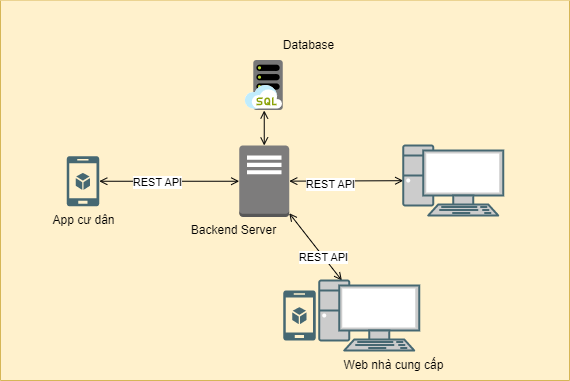

The diagram above was exported from draw.io. Its source (the exported page's mxGraphModel, read from the mxfile embedded in the PNG):
<mxGraphModel dx="1050" dy="581" grid="1" gridSize="10" guides="1" tooltips="1" connect="1" arrows="1" fold="1" page="1" pageScale="1" pageWidth="827" pageHeight="1169" math="0" shadow="0">
  <root>
    <mxCell id="0" />
    <mxCell id="1" parent="0" />
    <mxCell id="vrbON4btD4E-N2pWJ-eQ-13" value="Web quản trị" style="text;html=1;align=center;verticalAlign=middle;resizable=0;points=[];autosize=1;strokeColor=none;fillColor=none;" parent="1" vertex="1">
      <mxGeometry x="617.75" y="220" width="90" height="30" as="geometry" />
    </mxCell>
    <mxCell id="xFIMT4UCw1Qkq7cBe19H-1" value="" style="swimlane;startSize=0;fillColor=#fff2cc;strokeColor=#d6b656;swimlaneFillColor=#fff1cc;" vertex="1" parent="1">
      <mxGeometry x="220" y="20" width="569" height="380" as="geometry" />
    </mxCell>
    <mxCell id="vrbON4btD4E-N2pWJ-eQ-9" style="edgeStyle=none;rounded=0;orthogonalLoop=1;jettySize=auto;html=1;startArrow=open;startFill=0;endArrow=open;endFill=0;exitX=0.5;exitY=0;exitDx=0;exitDy=0;exitPerimeter=0;" parent="xFIMT4UCw1Qkq7cBe19H-1" source="xFIMT4UCw1Qkq7cBe19H-16" target="xFIMT4UCw1Qkq7cBe19H-2" edge="1">
      <mxGeometry relative="1" as="geometry">
        <mxPoint x="245.80263157894728" y="140" as="sourcePoint" />
        <mxPoint x="251.75" y="110" as="targetPoint" />
      </mxGeometry>
    </mxCell>
    <mxCell id="vrbON4btD4E-N2pWJ-eQ-6" style="rounded=0;orthogonalLoop=1;jettySize=auto;html=1;entryX=0;entryY=0.5;entryDx=0;entryDy=0;endArrow=open;endFill=0;startArrow=open;startFill=0;exitX=1;exitY=0.5;exitDx=0;exitDy=0;exitPerimeter=0;entryPerimeter=0;" parent="xFIMT4UCw1Qkq7cBe19H-1" source="xFIMT4UCw1Qkq7cBe19H-4" target="xFIMT4UCw1Qkq7cBe19H-16" edge="1">
      <mxGeometry relative="1" as="geometry">
        <mxPoint x="88.75" y="180.72727272727275" as="sourcePoint" />
        <mxPoint x="192.75" y="180" as="targetPoint" />
      </mxGeometry>
    </mxCell>
    <mxCell id="xFIMT4UCw1Qkq7cBe19H-17" value="REST API" style="edgeLabel;html=1;align=center;verticalAlign=middle;resizable=0;points=[];" vertex="1" connectable="0" parent="vrbON4btD4E-N2pWJ-eQ-6">
      <mxGeometry x="-0.1714" y="-1" relative="1" as="geometry">
        <mxPoint as="offset" />
      </mxGeometry>
    </mxCell>
    <mxCell id="vrbON4btD4E-N2pWJ-eQ-14" value="Backend Server" style="text;html=1;align=center;verticalAlign=middle;resizable=0;points=[];autosize=1;strokeColor=none;fillColor=none;" parent="xFIMT4UCw1Qkq7cBe19H-1" vertex="1">
      <mxGeometry x="177.75" y="215" width="110" height="30" as="geometry" />
    </mxCell>
    <mxCell id="vrbON4btD4E-N2pWJ-eQ-15" value="Database" style="text;html=1;align=center;verticalAlign=middle;resizable=0;points=[];autosize=1;strokeColor=none;fillColor=none;" parent="xFIMT4UCw1Qkq7cBe19H-1" vertex="1">
      <mxGeometry x="272.75" y="30" width="70" height="30" as="geometry" />
    </mxCell>
    <mxCell id="vrbON4btD4E-N2pWJ-eQ-7" style="edgeStyle=none;rounded=0;orthogonalLoop=1;jettySize=auto;html=1;startArrow=open;startFill=0;endArrow=open;endFill=0;" parent="xFIMT4UCw1Qkq7cBe19H-1" source="xFIMT4UCw1Qkq7cBe19H-16" target="xFIMT4UCw1Qkq7cBe19H-15" edge="1">
      <mxGeometry relative="1" as="geometry">
        <mxPoint x="398.75" y="180" as="targetPoint" />
        <mxPoint x="272.75" y="180" as="sourcePoint" />
      </mxGeometry>
    </mxCell>
    <mxCell id="xFIMT4UCw1Qkq7cBe19H-18" value="REST API" style="edgeLabel;html=1;align=center;verticalAlign=middle;resizable=0;points=[];" vertex="1" connectable="0" parent="vrbON4btD4E-N2pWJ-eQ-7">
      <mxGeometry x="-0.2809" y="-3" relative="1" as="geometry">
        <mxPoint as="offset" />
      </mxGeometry>
    </mxCell>
    <mxCell id="vrbON4btD4E-N2pWJ-eQ-19" style="edgeStyle=none;rounded=0;orthogonalLoop=1;jettySize=auto;html=1;startArrow=open;startFill=0;endArrow=open;endFill=0;" parent="xFIMT4UCw1Qkq7cBe19H-1" source="xFIMT4UCw1Qkq7cBe19H-10" target="xFIMT4UCw1Qkq7cBe19H-16" edge="1">
      <mxGeometry relative="1" as="geometry">
        <mxPoint x="303.7626582278481" y="255" as="sourcePoint" />
        <mxPoint x="272.75" y="220" as="targetPoint" />
      </mxGeometry>
    </mxCell>
    <mxCell id="xFIMT4UCw1Qkq7cBe19H-19" value="REST API" style="edgeLabel;html=1;align=center;verticalAlign=middle;resizable=0;points=[];" vertex="1" connectable="0" parent="vrbON4btD4E-N2pWJ-eQ-19">
      <mxGeometry x="-0.2927" y="1" relative="1" as="geometry">
        <mxPoint as="offset" />
      </mxGeometry>
    </mxCell>
    <mxCell id="vrbON4btD4E-N2pWJ-eQ-20" value="Web nhà cung cấp" style="text;html=1;align=center;verticalAlign=middle;resizable=0;points=[];autosize=1;strokeColor=none;fillColor=none;" parent="xFIMT4UCw1Qkq7cBe19H-1" vertex="1">
      <mxGeometry x="333" y="350" width="120" height="30" as="geometry" />
    </mxCell>
    <mxCell id="vrbON4btD4E-N2pWJ-eQ-12" value="App cư dân" style="text;html=1;align=center;verticalAlign=middle;resizable=0;points=[];autosize=1;strokeColor=none;fillColor=none;" parent="xFIMT4UCw1Qkq7cBe19H-1" vertex="1">
      <mxGeometry x="37.5" y="205" width="90" height="30" as="geometry" />
    </mxCell>
    <mxCell id="xFIMT4UCw1Qkq7cBe19H-2" value="" style="sketch=0;aspect=fixed;html=1;points=[];align=center;image;fontSize=12;image=img/lib/mscae/SQL_Managed_Instances.svg;" vertex="1" parent="xFIMT4UCw1Qkq7cBe19H-1">
      <mxGeometry x="244.75" y="60" width="38" height="50" as="geometry" />
    </mxCell>
    <mxCell id="xFIMT4UCw1Qkq7cBe19H-4" value="" style="verticalLabelPosition=bottom;html=1;verticalAlign=top;align=center;strokeColor=none;fillColor=#466872;shape=mxgraph.azure.mobile_services;pointerEvents=1;" vertex="1" parent="xFIMT4UCw1Qkq7cBe19H-1">
      <mxGeometry x="66.25" y="155.75" width="32.5" height="50" as="geometry" />
    </mxCell>
    <mxCell id="xFIMT4UCw1Qkq7cBe19H-13" value="" style="group" vertex="1" connectable="0" parent="xFIMT4UCw1Qkq7cBe19H-1">
      <mxGeometry x="282.75" y="280" width="136" height="70" as="geometry" />
    </mxCell>
    <mxCell id="xFIMT4UCw1Qkq7cBe19H-9" value="" style="verticalLabelPosition=bottom;html=1;verticalAlign=top;align=center;strokeColor=none;fillColor=#466872;shape=mxgraph.azure.mobile_services;pointerEvents=1;" vertex="1" parent="xFIMT4UCw1Qkq7cBe19H-13">
      <mxGeometry y="10" width="32.5" height="50" as="geometry" />
    </mxCell>
    <mxCell id="xFIMT4UCw1Qkq7cBe19H-10" value="" style="fontColor=#0066CC;verticalAlign=top;verticalLabelPosition=bottom;labelPosition=center;align=center;html=1;outlineConnect=0;fillColor=#CCCCCC;strokeColor=#466872;gradientColor=none;gradientDirection=north;strokeWidth=2;shape=mxgraph.networks.pc;" vertex="1" parent="xFIMT4UCw1Qkq7cBe19H-13">
      <mxGeometry x="36" width="100" height="70" as="geometry" />
    </mxCell>
    <mxCell id="xFIMT4UCw1Qkq7cBe19H-15" value="" style="fontColor=#0066CC;verticalAlign=top;verticalLabelPosition=bottom;labelPosition=center;align=center;html=1;outlineConnect=0;fillColor=#CCCCCC;strokeColor=#466872;gradientColor=none;gradientDirection=north;strokeWidth=2;shape=mxgraph.networks.pc;" vertex="1" parent="xFIMT4UCw1Qkq7cBe19H-1">
      <mxGeometry x="402.75" y="145" width="100" height="70" as="geometry" />
    </mxCell>
    <mxCell id="xFIMT4UCw1Qkq7cBe19H-16" value="" style="outlineConnect=0;dashed=0;verticalLabelPosition=bottom;verticalAlign=top;align=center;html=1;shape=mxgraph.aws3.traditional_server;fillColor=#7D7C7C;gradientColor=none;strokeColor=#466872;" vertex="1" parent="xFIMT4UCw1Qkq7cBe19H-1">
      <mxGeometry x="238.75" y="145" width="50" height="71.5" as="geometry" />
    </mxCell>
  </root>
</mxGraphModel>